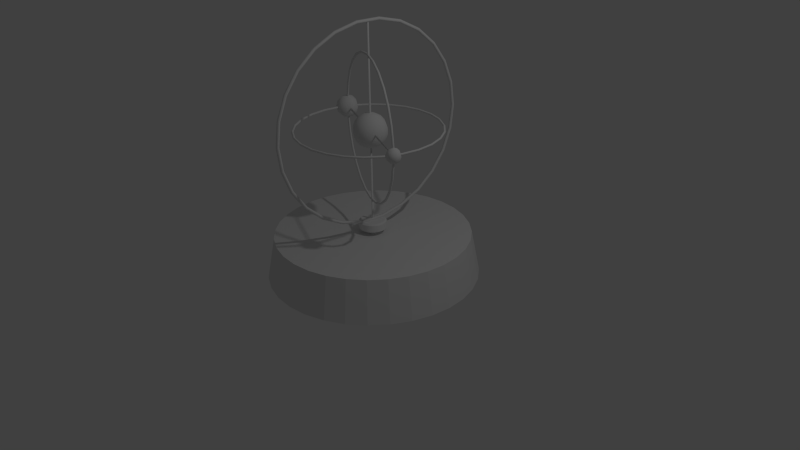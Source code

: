 # Source: atom_toy.blend  (saved by Blender 2.76.0; exported with 4.5.12 LTS)
import bpy
from mathutils import Matrix  # noqa: F401  (used for matrix-valued properties, if any)

bpy.ops.wm.read_factory_settings(use_empty=True)
scene = bpy.context.scene
scene.name = 'Scene'

# ---- collections
col_collection_1 = bpy.data.collections.new('Collection 1'); scene.collection.children.link(col_collection_1)

# ---- world
world_world = bpy.data.worlds.new('World'); scene.world = world_world
world_world.color = (0.05088, 0.05088, 0.05088)
world_world.use_sun_shadow = False
world_world.sun_shadow_jitter_overblur = 0.0
world_world.cycles.sampling_method = 'MANUAL'
world_world.cycles.sample_map_resolution = 256

# ---- cameras
cam_camera = bpy.data.cameras.new('Camera')
cam_camera.clip_end = 100.0
cam_camera.lens = 35.0
cam_camera.sensor_width = 32.0
cam_camera.sensor_height = 18.0
cam_camera.ortho_scale = 7.314
cam_camera.dof.focus_distance = 0.0
cam_camera.dof.aperture_fstop = 128.0

# ---- lights
light_lamp = bpy.data.lights.new('Lamp', 'POINT')
light_lamp.transmission_factor = 0.0
light_lamp.cutoff_distance = 30.0
light_lamp.energy = 100.0
light_lamp.shadow_buffer_clip_start = 1.001
light_lamp.shadow_soft_size = 0.1
light_lamp.shadow_maximum_resolution = 0.006
light_lamp.use_absolute_resolution = True
light_lamp.cycles.use_multiple_importance_sampling = False

# ---- meshes
me_sphere_004 = bpy.data.meshes.new('Sphere.004')
me_sphere_004.from_pydata([(-0.6428, 0.0, 0.766), (-0.866, 0.0, 0.5), (-0.866, 0.0, -0.5), (-0.6428, 0.0, -0.766), (-0.2767, 0.201, 0.9397), (-0.52, 0.3778, 0.766), (-0.7006, 0.509, 0.5), (-0.7967, 0.5789, 0.1736), (-0.7967, 0.5789, -0.1736), (-0.7006, 0.509, -0.5), (-0.52, 0.3778, -0.766), (-0.2767, 0.201, -0.9397), (-0.1057, 0.3253, 0.9397), (-0.1986, 0.6113, 0.766), (-0.2676, 0.8236, 0.5), (-0.3043, 0.9366, 0.1736), (-0.3043, 0.9366, -0.1736), (-0.2676, 0.8236, -0.5), (-0.1986, 0.6113, -0.766), (-0.1057, 0.3253, -0.9397), (-1.977e-07, -1.436e-07, 1.0), (0.1057, 0.3253, 0.9397), (0.1986, 0.6113, 0.766), (0.2676, 0.8236, 0.5), (0.3043, 0.9366, 0.1736), (0.3043, 0.9366, -0.1736), (0.2676, 0.8236, -0.5), (0.1986, 0.6113, -0.766), (0.1057, 0.3253, -0.9397), (0.2767, 0.201, 0.9397), (0.52, 0.3778, 0.766), (0.7006, 0.509, 0.5), (0.7967, 0.5789, 0.1736), (0.7967, 0.5789, -0.1736), (0.7006, 0.509, -0.5), (0.52, 0.3778, -0.766), (0.2767, 0.201, -0.9397), (0.342, 3.046e-08, 0.9397), (0.6428, 6.539e-10, 0.766), (0.866, 3.046e-08, 0.5), (0.9848, -2.915e-08, 0.1736), (0.9848, 6.026e-08, -0.1736), (0.866, -5.895e-08, -0.5), (0.6428, 6.539e-10, -0.766), (0.342, 4.536e-08, -0.9397), (0.2767, -0.201, 0.9397), (0.52, -0.3778, 0.766), (0.7006, -0.509, 0.5), (0.7967, -0.5789, 0.1736), (0.7967, -0.5789, -0.1736), (0.7006, -0.509, -0.5), (0.52, -0.3778, -0.766), (0.2767, -0.201, -0.9397), (0.1057, -0.3253, 0.9397), (0.1986, -0.6113, 0.766), (0.2676, -0.8236, 0.5), (0.3043, -0.9366, 0.1736), (0.3043, -0.9366, -0.1736), (0.2676, -0.8236, -0.5), (0.1986, -0.6113, -0.766), (0.1057, -0.3253, -0.9397), (-0.1057, -0.3253, 0.9397), (-0.1986, -0.6113, 0.766), (-0.2676, -0.8236, 0.5), (-0.3043, -0.9366, 0.1736), (-0.3043, -0.9366, -0.1736), (-0.2676, -0.8236, -0.5), (-0.1986, -0.6113, -0.766), (-0.1057, -0.3253, -0.9397), (-1.51e-07, 0.0, -1.0), (-0.2767, -0.201, 0.9397), (-0.52, -0.3778, 0.766), (-0.7006, -0.509, 0.5), (-0.7967, -0.5789, 0.1736), (-0.7967, -0.5789, -0.1736), (-0.7006, -0.509, -0.5), (-0.52, -0.3778, -0.766), (-0.2767, -0.201, -0.9397), (-0.342, -7.385e-08, 0.9397), (-0.9848, -5.895e-08, 0.1736), (-0.9848, -1.782e-07, -0.1736), (-0.342, -7.385e-08, -0.9397)], [], [(1, 0, 5, 6), (3, 2, 9, 10), (9, 8, 16, 17), (6, 5, 13, 14), (10, 9, 17, 18), (7, 6, 14, 15), (11, 10, 18, 19), (8, 7, 15, 16), (5, 4, 12, 13), (15, 14, 23, 24), (19, 18, 27, 28), (16, 15, 24, 25), (13, 12, 21, 22), (17, 16, 25, 26), (14, 13, 22, 23), (18, 17, 26, 27), (22, 21, 29, 30), (26, 25, 33, 34), (23, 22, 30, 31), (27, 26, 34, 35), (24, 23, 31, 32), (28, 27, 35, 36), (25, 24, 32, 33), (35, 34, 42, 43), (32, 31, 39, 40), (36, 35, 43, 44), (33, 32, 40, 41), (30, 29, 37, 38), (34, 33, 41, 42), (31, 30, 38, 39), (44, 43, 51, 52), (41, 40, 48, 49), (38, 37, 45, 46), (42, 41, 49, 50), (39, 38, 46, 47), (43, 42, 50, 51), (40, 39, 47, 48), (50, 49, 57, 58), (47, 46, 54, 55), (51, 50, 58, 59), (48, 47, 55, 56), (52, 51, 59, 60), (49, 48, 56, 57), (46, 45, 53, 54), (56, 55, 63, 64), (60, 59, 67, 68), (57, 56, 64, 65), (54, 53, 61, 62), (58, 57, 65, 66), (55, 54, 62, 63), (59, 58, 66, 67), (62, 61, 70, 71), (66, 65, 74, 75), (63, 62, 71, 72), (67, 66, 75, 76), (64, 63, 72, 73), (68, 67, 76, 77), (65, 64, 73, 74), (74, 73, 79, 80), (81, 3, 10, 11), (80, 79, 7, 8), (0, 78, 4, 5), (69, 81, 11), (2, 80, 8, 9), (79, 1, 6, 7), (78, 20, 4), (4, 20, 12), (69, 11, 19), (12, 20, 21), (69, 19, 28), (69, 28, 36), (21, 20, 29), (29, 20, 37), (69, 36, 44), (69, 44, 52), (37, 20, 45), (45, 20, 53), (69, 52, 60), (53, 20, 61), (69, 60, 68), (69, 68, 77), (61, 20, 70), (76, 75, 2, 3), (73, 72, 1, 79), (70, 20, 78), (77, 76, 3, 81), (71, 70, 78, 0), (69, 77, 81), (75, 74, 80, 2), (72, 71, 0, 1)])
me_sphere_004.polygons.foreach_set('use_smooth', [True] * 90)
me_sphere_004.use_remesh_preserve_volume = False
me_sphere_004.use_remesh_preserve_attributes = False
me_sphere_004.use_mirror_vertex_groups = False
me_sphere_004.update()
me_torus_003 = bpy.data.meshes.new('Torus.003')
me_torus_003.from_pydata([(0.8331, -0.918, -0.1763), (0.7651, -0.8439, -0.002178), (0.8331, -0.918, 0.172), (0.8008, -0.9991, -0.1763), (0.7274, -1.004, -0.1027), (0.7005, -1.006, -0.002178), (0.7274, -1.004, 0.09838), (0.8008, -0.9991, 0.172), (0.8441, -1.075, -0.1763), (0.8023, -1.135, -0.1027), (0.787, -1.158, -0.002178), (0.8023, -1.135, 0.09838), (0.8441, -1.075, 0.172), (0.9012, -0.9921, -0.2033), (0.9303, -1.088, -0.1763), (0.9516, -1.159, -0.1027), (0.9594, -1.185, -0.002178), (0.9516, -1.159, 0.09838), (0.9303, -1.088, 0.172), (0.9012, -0.9921, 0.1989), (0.9946, -1.029, -0.1763), (1.063, -1.057, -0.1027), (1.088, -1.067, -0.002178), (1.063, -1.057, 0.09838), (0.9946, -1.029, 0.172), (0.9885, -0.9423, -0.1763), (1.052, -0.9058, -0.1027), (1.076, -0.8924, -0.002178), (1.052, -0.9058, 0.09838), (0.9885, -0.9423, 0.172), (0.9167, -0.8927, -0.1763), (0.928, -0.82, -0.1027), (0.9322, -0.7934, -0.002178), (0.928, -0.82, 0.09838), (0.9167, -0.8927, 0.172), (0.7834, -0.8638, -0.1027), (0.7834, -0.8638, 0.09838), (-0.8552, 0.9307, -0.1113), (-0.8989, 0.9783, 0.0006661), (-0.8552, 0.9307, 0.1126), (-0.8759, 0.8786, -0.1113), (-0.9231, 0.8753, -0.06396), (-0.9404, 0.8741, 0.0006661), (-0.9231, 0.8753, 0.0653), (-0.8759, 0.8786, 0.1126), (-0.8481, 0.8299, -0.1113), (-0.875, 0.7909, -0.06396), (-0.8848, 0.7767, 0.0006661), (-0.875, 0.7909, 0.0653), (-0.8481, 0.8299, 0.1126), (-0.8115, 0.8831, -0.1286), (-0.7927, 0.8212, -0.1113), (-0.779, 0.7759, -0.06396), (-0.774, 0.7594, 0.0006662), (-0.779, 0.7759, 0.0653), (-0.7927, 0.8212, 0.1126), (-0.8115, 0.8831, 0.1299), (-0.7514, 0.8592, -0.1113), (-0.7075, 0.8416, -0.06396), (-0.6914, 0.8352, 0.0006662), (-0.7075, 0.8416, 0.0653), (-0.7514, 0.8592, 0.1126), (-0.7553, 0.9151, -0.1113), (-0.7142, 0.9386, -0.06396), (-0.6992, 0.9471, 0.0006662), (-0.7142, 0.9386, 0.0653), (-0.7553, 0.9151, 0.1126), (-0.8015, 0.9469, -0.1113), (-0.7942, 0.9937, -0.06396), (-0.7915, 1.011, 0.0006661), (-0.7942, 0.9937, 0.0653), (-0.8015, 0.9469, 0.1126), (-0.8872, 0.9655, -0.06396), (-0.8872, 0.9655, 0.0653), (0.624, -0.6795, 0.9511), (0.6021, -0.6861, 0.9399), (0.597, -0.669, 0.9219), (0.6157, -0.6518, 0.9219), (0.6324, -0.6583, 0.9399), (0.4525, -0.4928, 1.127), (0.4327, -0.5016, 1.114), (0.4308, -0.488, 1.092), (0.4495, -0.4708, 1.092), (0.4629, -0.4738, 1.114), (0.2576, -0.2805, 1.237), (0.24, -0.2918, 1.223), (0.2418, -0.2821, 1.199), (0.2605, -0.265, 1.199), (0.2703, -0.264, 1.223), (0.05047, -0.05497, 1.275), (0.03532, -0.06883, 1.26), (0.04105, -0.06347, 1.236), (0.05975, -0.0463, 1.236), (0.06557, -0.04105, 1.26), (-0.1568, 0.1707, 1.239), (-0.1695, 0.1542, 1.224), (-0.1599, 0.1553, 1.201), (-0.1412, 0.1725, 1.201), (-0.1393, 0.182, 1.224), (-0.3521, 0.3835, 1.13), (-0.3626, 0.3645, 1.117), (-0.3493, 0.3616, 1.096), (-0.3306, 0.3788, 1.096), (-0.3323, 0.3923, 1.117), (-0.5242, 0.5709, 0.9557), (-0.5327, 0.5497, 0.9445), (-0.5161, 0.5433, 0.9264), (-0.4974, 0.5605, 0.9264), (-0.5024, 0.5775, 0.9445), (-0.663, 0.7221, 0.7253), (-0.6699, 0.6992, 0.7168), (-0.6507, 0.6899, 0.703), (-0.632, 0.707, 0.703), (-0.6396, 0.7269, 0.7168), (-0.7605, 0.8283, 0.4525), (-0.7662, 0.8041, 0.4471), (-0.7452, 0.7928, 0.4385), (-0.7265, 0.81, 0.4385), (-0.736, 0.8319, 0.4471), (-0.811, 0.8833, 0.1531), (-0.8162, 0.8585, 0.1512), (-0.7942, 0.8461, 0.1482), (-0.7755, 0.8633, 0.1482), (-0.7859, 0.8862, 0.1512), (-0.8116, 0.8839, -0.1555), (-0.8167, 0.8591, -0.1538), (-0.7647, 0.8319, -0.2793), (-0.7638, 0.8327, -0.2793), (-0.7865, 0.8869, -0.1538), (-0.7622, 0.8301, -0.4553), (-0.7679, 0.8059, -0.4501), (-0.7591, 0.8258, -0.3133), (-0.7582, 0.8266, -0.3133), (-0.7377, 0.8337, -0.4501), (-0.6657, 0.725, -0.729), (-0.6726, 0.7021, -0.7205), (-0.6533, 0.6927, -0.7069), (-0.6346, 0.7099, -0.7069), (-0.6423, 0.7298, -0.7205), (-0.5278, 0.5748, -0.9605), (-0.5362, 0.5536, -0.9494), (-0.5195, 0.547, -0.9313), (-0.5008, 0.5642, -0.9313), (-0.5059, 0.5813, -0.9494), (-0.3563, 0.3881, -1.136), (-0.3668, 0.369, -1.123), (-0.3533, 0.366, -1.102), (-0.3346, 0.3832, -1.102), (-0.3365, 0.3968, -1.123), (-0.1614, 0.1758, -1.247), (-0.1741, 0.1592, -1.232), (-0.1644, 0.1602, -1.209), (-0.1457, 0.1774, -1.209), (-0.1438, 0.187, -1.232), (0.04572, -0.04979, -1.285), (0.03062, -0.06371, -1.27), (0.03645, -0.05846, -1.246), (0.05514, -0.04129, -1.246), (0.06088, -0.03593, -1.27), (0.253, -0.2755, -1.248), (0.2355, -0.2868, -1.234), (0.2374, -0.2773, -1.21), (0.2561, -0.2601, -1.21), (0.2657, -0.259, -1.234), (0.4483, -0.4882, -1.14), (0.4285, -0.4971, -1.127), (0.4268, -0.4835, -1.105), (0.4455, -0.4664, -1.105), (0.4588, -0.4693, -1.127), (0.6204, -0.6757, -0.9652), (0.5986, -0.6823, -0.954), (0.5936, -0.6652, -0.9358), (0.6123, -0.648, -0.9358), (0.6289, -0.6545, -0.954), (0.7592, -0.8268, -0.7347), (0.7358, -0.8317, -0.7262), (0.7282, -0.8118, -0.7125), (0.7469, -0.7946, -0.7125), (0.7661, -0.8039, -0.7262), (0.8567, -0.933, -0.4619), (0.8322, -0.9366, -0.4566), (0.8227, -0.9147, -0.448), (0.8414, -0.8976, -0.448), (0.8624, -0.9089, -0.4566), (0.9072, -0.988, -0.1625), (0.8821, -0.991, -0.1607), (0.8717, -0.968, -0.1577), (0.8904, -0.9509, -0.1577), (0.9124, -0.9632, -0.1607), (0.9078, -0.9886, 0.1461), (0.8827, -0.9916, 0.1443), (0.8722, -0.9687, 0.1415), (0.8909, -0.9515, 0.1415), (0.9129, -0.9638, 0.1443), (0.8584, -0.9349, 0.4459), (0.8339, -0.9385, 0.4406), (0.8243, -0.9165, 0.4321), (0.843, -0.8993, 0.4321), (0.8641, -0.9107, 0.4406), (0.7619, -0.8298, 0.7195), (0.7385, -0.8346, 0.7111), (0.7308, -0.8146, 0.6974), (0.7495, -0.7975, 0.6974), (0.7687, -0.8068, 0.7111), (-0.7947, 0.8467, -0.1509), (-0.7468, 0.7946, -0.4416), (-0.776, 0.8639, -0.1509), (-0.7281, 0.8117, -0.4416), (-0.8112, 0.8835, 0.05019), (-0.8114, 0.8837, -0.05267), (-0.7783, 0.8612, 0.00799), (-0.7784, 0.8612, -0.01068), (-0.8163, 0.8587, 0.04955), (-0.8165, 0.8589, -0.05211), (-0.7861, 0.8864, 0.04955), (-0.7863, 0.8867, -0.05211), (-0.7918, 0.8488, 0.00799), (-0.7919, 0.8489, -0.01068), (-0.7757, 0.8635, 0.04852), (-0.7758, 0.8637, -0.0512), (-0.7944, 0.8463, 0.04852), (-0.7945, 0.8465, -0.0512), (-0.7882, 0.8523, -0.01377), (-0.7822, 0.8578, -0.01377), (-0.7942, 0.8466, 0.002863), (-0.7942, 0.8467, -0.005551), (-0.776, 0.8634, 0.002863), (-0.776, 0.8634, -0.005551), (-0.788, 0.8522, 0.01108), (-0.7821, 0.8577, 0.01108), (0.8907, -0.9517, -0.008301), (0.8883, -0.9538, -0.01343), (0.8724, -0.9684, -0.008301), (0.8748, -0.9662, -0.01343), (0.8846, -0.9574, 0.008332), (0.8884, -0.9539, 0.005239), (0.8845, -0.9573, -0.01652), (0.8785, -0.9628, -0.01652), (0.8749, -0.9663, 0.005239), (0.8725, -0.9685, 0.0001117), (0.8907, -0.9517, 0.0001117), (0.8786, -0.9629, 0.008332), (1.324, -0.03628, -2.276e-08), (1.31, -0.0365, 0.02054), (1.285, -0.03686, 0.01269), (1.285, -0.03686, -0.01269), (1.31, -0.0365, -0.02054), (1.283, 0.2695, -2.264e-08), (1.268, 0.2657, 0.02054), (1.245, 0.2595, 0.01269), (1.245, 0.2595, -0.01269), (1.268, 0.2657, -0.02054), (1.169, 0.5563, -2.258e-08), (1.156, 0.5492, 0.02054), (1.135, 0.5376, 0.01269), (1.135, 0.5376, -0.01269), (1.156, 0.5492, -0.02054), (0.9898, 0.8076, -2.258e-08), (0.9788, 0.7975, 0.02054), (0.961, 0.7812, 0.01269), (0.961, 0.7812, -0.01269), (0.9788, 0.7975, -0.02054), (0.7558, 1.009, -2.264e-08), (0.7475, 0.9963, 0.02054), (0.7341, 0.9762, 0.01269), (0.7341, 0.9762, -0.01269), (0.7475, 0.9963, -0.02054), (0.4804, 1.148, -2.276e-08), (0.4753, 1.134, 0.02054), (0.4671, 1.111, 0.01269), (0.4671, 1.111, -0.01269), (0.4753, 1.134, -0.02054), (0.1797, 1.217, -2.293e-08), (0.1782, 1.202, 0.02054), (0.1756, 1.178, 0.01269), (0.1756, 1.178, -0.01269), (0.1782, 1.202, -0.02054), (-0.1288, 1.213, -2.315e-08), (-0.1268, 1.198, 0.02054), (-0.1235, 1.174, 0.01269), (-0.1235, 1.174, -0.01269), (-0.1268, 1.198, -0.02054), (-0.4273, 1.134, -2.339e-08), (-0.4218, 1.12, 0.02054), (-0.4129, 1.098, 0.01269), (-0.4129, 1.098, -0.01269), (-0.4218, 1.12, -0.02054), (-0.6983, 0.9868, -2.365e-08), (-0.6897, 0.9746, 0.02054), (-0.6756, 0.955, 0.01269), (-0.6756, 0.955, -0.01269), (-0.6897, 0.9746, -0.02054), (-0.9262, 0.7787, -2.391e-08), (-0.9149, 0.769, 0.02054), (-0.9699, 0.6434, 0.0005743), (-0.9699, 0.6434, -0.0005743), (-0.9149, 0.769, -0.02054), (-1.098, 0.5221, -2.415e-08), (-1.084, 0.5154, 0.02054), (-0.9894, 0.6143, 0.0005743), (-0.9894, 0.6143, -0.0005743), (-1.084, 0.5154, -0.02054), (-1.203, 0.232, -2.437e-08), (-1.188, 0.2286, 0.02054), (-1.165, 0.2232, 0.01269), (-1.165, 0.2232, -0.01269), (-1.188, 0.2286, -0.02054), (-1.235, -0.07487, -2.454e-08), (-1.22, -0.07465, 0.02054), (-1.196, -0.07429, 0.01269), (-1.196, -0.07429, -0.01269), (-1.22, -0.07465, -0.02054), (-1.193, -0.3806, -2.466e-08), (-1.179, -0.3768, 0.02054), (-1.156, -0.3707, 0.01269), (-1.156, -0.3707, -0.01269), (-1.179, -0.3768, -0.02054), (-1.08, -0.6674, -2.473e-08), (-1.067, -0.6603, 0.02054), (-1.045, -0.6488, 0.01269), (-1.045, -0.6488, -0.01269), (-1.067, -0.6603, -0.02054), (-0.9006, -0.9187, -2.473e-08), (-0.8896, -0.9087, 0.02054), (-0.8717, -0.8924, 0.01269), (-0.8717, -0.8924, -0.01269), (-0.8896, -0.9087, -0.02054), (-0.6665, -1.12, -2.466e-08), (-0.6583, -1.107, 0.02054), (-0.6448, -1.087, 0.01269), (-0.6448, -1.087, -0.01269), (-0.6583, -1.107, -0.02054), (-0.3912, -1.259, -2.454e-08), (-0.3861, -1.245, 0.02054), (-0.3779, -1.222, 0.01269), (-0.3779, -1.222, -0.01269), (-0.3861, -1.245, -0.02054), (-0.09049, -1.328, -2.437e-08), (-0.08892, -1.314, 0.02054), (-0.08637, -1.29, 0.01269), (-0.08637, -1.29, -0.01269), (-0.08892, -1.314, -0.02054), (0.218, -1.324, -2.415e-08), (0.216, -1.309, 0.02054), (0.2128, -1.285, 0.01269), (0.2128, -1.285, -0.01269), (0.216, -1.309, -0.02054), (0.5165, -1.245, -2.391e-08), (0.511, -1.232, 0.02054), (0.5021, -1.209, 0.01269), (0.5021, -1.209, -0.01269), (0.511, -1.232, -0.02054), (0.7876, -1.098, -2.365e-08), (0.7789, -1.086, 0.02054), (0.7649, -1.066, 0.01269), (0.7649, -1.066, -0.01269), (0.7789, -1.086, -0.02054), (1.015, -0.8898, -2.339e-08), (1.004, -0.8801, 0.02054), (0.9858, -0.8644, 0.01269), (0.9858, -0.8644, -0.01269), (1.004, -0.8801, -0.02054), (1.187, -0.6333, -2.315e-08), (1.174, -0.6265, 0.02054), (1.152, -0.6156, 0.01269), (1.152, -0.6156, -0.01269), (1.174, -0.6265, -0.02054), (1.292, -0.3431, -2.293e-08), (1.277, -0.3398, 0.02054), (1.254, -0.3344, 0.01269), (1.254, -0.3344, -0.01269), (1.277, -0.3398, -0.02054), (-0.8965, 0.7532, 0.01269), (-1.063, 0.5045, 0.01269), (-0.8965, 0.7532, -0.01269), (-1.063, 0.5045, -0.01269), (-0.7743, 0.9174, -2.374e-08), (-0.8502, 0.8481, -2.382e-08), (-0.7792, 0.8604, -0.009156), (-0.793, 0.8478, -0.009155), (-0.7647, 0.9061, 0.02054), (-0.8398, 0.8375, 0.02054), (-0.7647, 0.9061, -0.02054), (-0.8398, 0.8375, -0.02054), (-0.7792, 0.8604, 0.009155), (-0.793, 0.8478, 0.009155), (-0.7493, 0.8877, -0.01269), (-0.8229, 0.8205, -0.01269), (-0.7493, 0.8877, 0.01269), (-0.8229, 0.8205, 0.01269), (-0.7953, 0.8458, 0.004063), (-0.7953, 0.8458, -0.004063), (-0.783, 0.8569, 0.01238), (-0.7892, 0.8513, 0.01238), (-0.783, 0.8569, -0.01238), (-0.7892, 0.8513, -0.01238), (-0.7769, 0.8624, 0.004063), (-0.7769, 0.8624, -0.004063), (0.8754, -0.9657, -0.01238), (0.8716, -0.9691, -0.009156), (0.8754, -0.9657, 0.01238), (0.8716, -0.9691, 0.009155), (0.8878, -0.9545, -0.004063), (0.8855, -0.9566, -0.009156), (0.8694, -0.9712, -0.004063), (0.8694, -0.9712, 0.004063), (0.8855, -0.9566, 0.009155), (0.8817, -0.96, 0.01238), (0.8817, -0.96, -0.01238), (0.8878, -0.9545, 0.004063)], [], [(6, 5, 10, 11), (4, 3, 8, 9), (7, 6, 11, 12), (5, 4, 9, 10), (11, 10, 16, 17), (9, 8, 14, 15), (12, 11, 17, 18), (10, 9, 15, 16), (17, 16, 22, 23), (15, 14, 20, 21), (18, 17, 23, 24), (16, 15, 21, 22), (23, 22, 27, 28), (21, 20, 25, 26), (24, 23, 28, 29), (22, 21, 26, 27), (26, 25, 30, 31), (29, 28, 33, 34), (27, 26, 31, 32), (28, 27, 32, 33), (2, 36, 6, 7), (1, 35, 4, 5), (0, 13, 3), (19, 2, 7), (36, 1, 5, 6), (35, 0, 3, 4), (19, 7, 12), (3, 13, 8), (19, 12, 18), (8, 13, 14), (19, 18, 24), (14, 13, 20), (20, 13, 25), (19, 24, 29), (25, 13, 30), (19, 29, 34), (34, 33, 36, 2), (32, 31, 35, 1), (30, 13, 0), (19, 34, 2), (33, 32, 1, 36), (31, 30, 0, 35), (44, 43, 48, 49), (42, 41, 46, 47), (43, 42, 47, 48), (41, 40, 45, 46), (49, 48, 54, 55), (47, 46, 52, 53), (48, 47, 53, 54), (46, 45, 51, 52), (55, 54, 60, 61), (53, 52, 58, 59), (54, 53, 59, 60), (52, 51, 57, 58), (59, 58, 63, 64), (60, 59, 64, 65), (58, 57, 62, 63), (61, 60, 65, 66), (65, 64, 69, 70), (63, 62, 67, 68), (66, 65, 70, 71), (64, 63, 68, 69), (73, 38, 42, 43), (72, 37, 40, 41), (39, 73, 43, 44), (38, 72, 41, 42), (37, 50, 40), (56, 39, 44), (40, 50, 45), (56, 44, 49), (45, 50, 51), (56, 49, 55), (51, 50, 57), (56, 55, 61), (57, 50, 62), (56, 61, 66), (62, 50, 67), (56, 66, 71), (56, 71, 39), (70, 69, 38, 73), (68, 67, 37, 72), (71, 70, 73, 39), (69, 68, 72, 38), (67, 50, 37), (74, 79, 80, 75), (75, 80, 81, 76), (76, 81, 82, 77), (77, 82, 83, 78), (74, 78, 83, 79), (79, 84, 85, 80), (80, 85, 86, 81), (81, 86, 87, 82), (82, 87, 88, 83), (83, 88, 84, 79), (84, 89, 90, 85), (85, 90, 91, 86), (86, 91, 92, 87), (87, 92, 93, 88), (88, 93, 89, 84), (89, 94, 95, 90), (90, 95, 96, 91), (91, 96, 97, 92), (92, 97, 98, 93), (93, 98, 94, 89), (94, 99, 100, 95), (95, 100, 101, 96), (96, 101, 102, 97), (97, 102, 103, 98), (98, 103, 99, 94), (99, 104, 105, 100), (100, 105, 106, 101), (101, 106, 107, 102), (102, 107, 108, 103), (103, 108, 104, 99), (104, 109, 110, 105), (105, 110, 111, 106), (106, 111, 112, 107), (107, 112, 113, 108), (108, 113, 109, 104), (109, 114, 115, 110), (110, 115, 116, 111), (111, 116, 117, 112), (112, 117, 118, 113), (113, 118, 114, 109), (114, 119, 120, 115), (115, 120, 121, 116), (116, 121, 122, 117), (117, 122, 123, 118), (118, 123, 119, 114), (209, 124, 125, 213), (213, 125, 204, 221), (221, 204, 206, 219), (219, 206, 128, 215), (215, 128, 124, 209), (124, 129, 130, 125), (125, 130, 205, 204), (126, 131, 132, 127), (206, 207, 133, 128), (128, 133, 129, 124), (129, 134, 135, 130), (130, 135, 136, 205), (205, 136, 137, 207), (207, 137, 138, 133), (133, 138, 134, 129), (134, 139, 140, 135), (135, 140, 141, 136), (136, 141, 142, 137), (137, 142, 143, 138), (138, 143, 139, 134), (139, 144, 145, 140), (140, 145, 146, 141), (141, 146, 147, 142), (142, 147, 148, 143), (143, 148, 144, 139), (144, 149, 150, 145), (145, 150, 151, 146), (146, 151, 152, 147), (147, 152, 153, 148), (148, 153, 149, 144), (149, 154, 155, 150), (150, 155, 156, 151), (151, 156, 157, 152), (152, 157, 158, 153), (153, 158, 154, 149), (154, 159, 160, 155), (155, 160, 161, 156), (156, 161, 162, 157), (157, 162, 163, 158), (158, 163, 159, 154), (159, 164, 165, 160), (160, 165, 166, 161), (161, 166, 167, 162), (162, 167, 168, 163), (163, 168, 164, 159), (164, 169, 170, 165), (165, 170, 171, 166), (166, 171, 172, 167), (167, 172, 173, 168), (168, 173, 169, 164), (169, 174, 175, 170), (170, 175, 176, 171), (171, 176, 177, 172), (172, 177, 178, 173), (173, 178, 174, 169), (174, 179, 180, 175), (175, 180, 181, 176), (176, 181, 182, 177), (177, 182, 183, 178), (178, 183, 179, 174), (179, 184, 185, 180), (180, 185, 186, 181), (181, 186, 187, 182), (182, 187, 188, 183), (183, 188, 184, 179), (184, 189, 190, 185), (185, 190, 191, 186), (186, 191, 192, 187), (187, 192, 193, 188), (188, 193, 189, 184), (189, 194, 195, 190), (190, 195, 196, 191), (191, 196, 197, 192), (192, 197, 198, 193), (193, 198, 194, 189), (194, 199, 200, 195), (195, 200, 201, 196), (196, 201, 202, 197), (197, 202, 203, 198), (198, 203, 199, 194), (199, 74, 75, 200), (200, 75, 76, 201), (201, 76, 77, 202), (202, 77, 78, 203), (203, 78, 74, 199), (131, 126, 204, 205), (126, 127, 206, 204), (127, 132, 207, 206), (132, 131, 205, 207), (123, 214, 208, 119), (214, 215, 209, 208), (122, 218, 214, 123), (218, 219, 215, 214), (121, 220, 218, 122), (223, 211, 231, 236), (120, 212, 220, 121), (212, 213, 221, 220), (119, 208, 212, 120), (208, 209, 213, 212), (210, 226, 227, 211, 219, 218), (217, 225, 224, 216, 220, 221), (216, 228, 229, 210, 218, 220), (211, 223, 222, 217, 221, 219), (238, 239, 232, 233, 237, 236, 231, 230, 240, 235, 234, 241), (216, 224, 239, 238), (211, 227, 230, 231), (228, 216, 238, 241), (224, 225, 232, 239), (225, 217, 233, 232), (217, 222, 237, 233), (229, 228, 241, 234), (226, 210, 235, 240), (210, 229, 234, 235), (222, 223, 236, 237), (227, 226, 240, 230), (242, 247, 248, 243), (243, 248, 249, 244), (244, 249, 250, 245), (245, 250, 251, 246), (242, 246, 251, 247), (247, 252, 253, 248), (248, 253, 254, 249), (249, 254, 255, 250), (250, 255, 256, 251), (251, 256, 252, 247), (252, 257, 258, 253), (253, 258, 259, 254), (254, 259, 260, 255), (255, 260, 261, 256), (256, 261, 257, 252), (257, 262, 263, 258), (258, 263, 264, 259), (259, 264, 265, 260), (260, 265, 266, 261), (261, 266, 262, 257), (262, 267, 268, 263), (263, 268, 269, 264), (264, 269, 270, 265), (265, 270, 271, 266), (266, 271, 267, 262), (267, 272, 273, 268), (268, 273, 274, 269), (269, 274, 275, 270), (270, 275, 276, 271), (271, 276, 272, 267), (272, 277, 278, 273), (273, 278, 279, 274), (274, 279, 280, 275), (275, 280, 281, 276), (276, 281, 277, 272), (277, 282, 283, 278), (278, 283, 284, 279), (279, 284, 285, 280), (280, 285, 286, 281), (281, 286, 282, 277), (282, 287, 288, 283), (283, 288, 289, 284), (284, 289, 290, 285), (285, 290, 291, 286), (286, 291, 287, 282), (377, 292, 293, 381), (381, 293, 372, 389), (389, 372, 374, 387), (387, 374, 296, 383), (383, 296, 292, 377), (292, 297, 298, 293), (293, 298, 373, 372), (294, 299, 300, 295), (374, 375, 301, 296), (296, 301, 297, 292), (297, 302, 303, 298), (298, 303, 304, 373), (373, 304, 305, 375), (375, 305, 306, 301), (301, 306, 302, 297), (302, 307, 308, 303), (303, 308, 309, 304), (304, 309, 310, 305), (305, 310, 311, 306), (306, 311, 307, 302), (307, 312, 313, 308), (308, 313, 314, 309), (309, 314, 315, 310), (310, 315, 316, 311), (311, 316, 312, 307), (312, 317, 318, 313), (313, 318, 319, 314), (314, 319, 320, 315), (315, 320, 321, 316), (316, 321, 317, 312), (317, 322, 323, 318), (318, 323, 324, 319), (319, 324, 325, 320), (320, 325, 326, 321), (321, 326, 322, 317), (322, 327, 328, 323), (323, 328, 329, 324), (324, 329, 330, 325), (325, 330, 331, 326), (326, 331, 327, 322), (327, 332, 333, 328), (328, 333, 334, 329), (329, 334, 335, 330), (330, 335, 336, 331), (331, 336, 332, 327), (332, 337, 338, 333), (333, 338, 339, 334), (334, 339, 340, 335), (335, 340, 341, 336), (336, 341, 337, 332), (337, 342, 343, 338), (338, 343, 344, 339), (339, 344, 345, 340), (340, 345, 346, 341), (341, 346, 342, 337), (342, 347, 348, 343), (343, 348, 349, 344), (344, 349, 350, 345), (345, 350, 351, 346), (346, 351, 347, 342), (347, 352, 353, 348), (348, 353, 354, 349), (349, 354, 355, 350), (350, 355, 356, 351), (351, 356, 352, 347), (352, 357, 358, 353), (353, 358, 359, 354), (354, 359, 360, 355), (355, 360, 361, 356), (356, 361, 357, 352), (357, 362, 363, 358), (358, 363, 364, 359), (359, 364, 365, 360), (360, 365, 366, 361), (361, 366, 362, 357), (362, 367, 368, 363), (363, 368, 369, 364), (364, 369, 370, 365), (365, 370, 371, 366), (366, 371, 367, 362), (367, 242, 243, 368), (368, 243, 244, 369), (369, 244, 245, 370), (370, 245, 246, 371), (371, 246, 242, 367), (299, 294, 372, 373), (294, 295, 374, 372), (295, 300, 375, 374), (300, 299, 373, 375), (291, 382, 376, 287), (382, 383, 377, 376), (290, 386, 382, 291), (386, 387, 383, 382), (289, 388, 386, 290), (391, 379, 399, 404), (288, 380, 388, 289), (380, 381, 389, 388), (287, 376, 380, 288), (376, 377, 381, 380), (378, 394, 395, 379, 387, 386), (385, 393, 392, 384, 388, 389), (384, 396, 397, 378, 386, 388), (379, 391, 390, 385, 389, 387), (406, 407, 400, 401, 405, 404, 399, 398, 408, 403, 402, 409), (384, 392, 407, 406), (379, 395, 398, 399), (396, 384, 406, 409), (392, 393, 400, 407), (393, 385, 401, 400), (385, 390, 405, 401), (397, 396, 409, 402), (394, 378, 403, 408), (378, 397, 402, 403), (390, 391, 404, 405), (395, 394, 408, 398)])
me_torus_003.polygons.foreach_set('use_smooth', [True] * 404)
me_torus_003.use_remesh_preserve_volume = False
me_torus_003.use_remesh_preserve_attributes = False
me_torus_003.use_mirror_vertex_groups = False
me_torus_003.update()
me_torus = bpy.data.meshes.new('Torus')
me_torus.from_pydata([(1.324, -0.03628, -2.276e-08), (1.31, -0.0365, 0.02054), (1.285, -0.03686, 0.01269), (1.285, -0.03686, -0.01269), (1.31, -0.0365, -0.02054), (1.283, 0.2695, -2.264e-08), (1.268, 0.2657, 0.02054), (1.245, 0.2595, 0.01269), (1.245, 0.2595, -0.01269), (1.268, 0.2657, -0.02054), (1.169, 0.5563, -2.258e-08), (1.156, 0.5492, 0.02054), (1.135, 0.5376, 0.01269), (1.135, 0.5376, -0.01269), (1.156, 0.5492, -0.02054), (0.9898, 0.8076, -2.258e-08), (0.9788, 0.7975, 0.02054), (0.961, 0.7812, 0.01269), (0.961, 0.7812, -0.01269), (0.9788, 0.7975, -0.02054), (0.7558, 1.009, -2.264e-08), (0.7475, 0.9963, 0.02054), (0.7341, 0.9762, 0.01269), (0.7341, 0.9762, -0.01269), (0.7475, 0.9963, -0.02054), (0.4804, 1.148, -2.276e-08), (0.4753, 1.134, 0.02054), (0.4671, 1.111, 0.01269), (0.4671, 1.111, -0.01269), (0.4753, 1.134, -0.02054), (0.1797, 1.217, -2.293e-08), (0.1782, 1.202, 0.02054), (0.1756, 1.178, 0.01269), (0.1756, 1.178, -0.01269), (0.1782, 1.202, -0.02054), (-0.1288, 1.213, -2.315e-08), (-0.1268, 1.198, 0.02054), (-0.1235, 1.174, 0.01269), (-0.1235, 1.174, -0.01269), (-0.1268, 1.198, -0.02054), (-0.4273, 1.134, -2.339e-08), (-0.4218, 1.12, 0.02054), (-0.4129, 1.098, 0.01269), (-0.4129, 1.098, -0.01269), (-0.4218, 1.12, -0.02054), (-0.6983, 0.9868, -2.365e-08), (-0.6897, 0.9746, 0.02054), (-0.6756, 0.955, 0.01269), (-0.6756, 0.955, -0.01269), (-0.6897, 0.9746, -0.02054), (-0.9262, 0.7787, -2.391e-08), (-0.9149, 0.769, 0.02054), (-0.9699, 0.6434, 0.0005743), (-0.9699, 0.6434, -0.0005743), (-0.9149, 0.769, -0.02054), (-1.098, 0.5221, -2.415e-08), (-1.084, 0.5154, 0.02054), (-0.9894, 0.6143, 0.0005743), (-0.9894, 0.6143, -0.0005743), (-1.084, 0.5154, -0.02054), (-1.203, 0.232, -2.437e-08), (-1.188, 0.2286, 0.02054), (-1.165, 0.2232, 0.01269), (-1.165, 0.2232, -0.01269), (-1.188, 0.2286, -0.02054), (-1.235, -0.07487, -2.454e-08), (-1.22, -0.07465, 0.02054), (-1.196, -0.07429, 0.01269), (-1.196, -0.07429, -0.01269), (-1.22, -0.07465, -0.02054), (-1.193, -0.3806, -2.466e-08), (-1.179, -0.3768, 0.02054), (-1.156, -0.3707, 0.01269), (-1.156, -0.3707, -0.01269), (-1.179, -0.3768, -0.02054), (-1.08, -0.6674, -2.473e-08), (-1.067, -0.6603, 0.02054), (-1.045, -0.6488, 0.01269), (-1.045, -0.6488, -0.01269), (-1.067, -0.6603, -0.02054), (-0.9006, -0.9187, -2.473e-08), (-0.8896, -0.9087, 0.02054), (-0.8717, -0.8924, 0.01269), (-0.8717, -0.8924, -0.01269), (-0.8896, -0.9087, -0.02054), (-0.6665, -1.12, -2.466e-08), (-0.6583, -1.107, 0.02054), (-0.6448, -1.087, 0.01269), (-0.6448, -1.087, -0.01269), (-0.6583, -1.107, -0.02054), (-0.3912, -1.259, -2.454e-08), (-0.3861, -1.245, 0.02054), (-0.3779, -1.222, 0.01269), (-0.3779, -1.222, -0.01269), (-0.3861, -1.245, -0.02054), (-0.09049, -1.328, -2.437e-08), (-0.08892, -1.314, 0.02054), (-0.08637, -1.29, 0.01269), (-0.08637, -1.29, -0.01269), (-0.08892, -1.314, -0.02054), (0.218, -1.324, -2.415e-08), (0.216, -1.309, 0.02054), (0.2128, -1.285, 0.01269), (0.2128, -1.285, -0.01269), (0.216, -1.309, -0.02054), (0.5165, -1.245, -2.391e-08), (0.511, -1.232, 0.02054), (0.5021, -1.209, 0.01269), (0.5021, -1.209, -0.01269), (0.511, -1.232, -0.02054), (0.7876, -1.098, -2.365e-08), (0.7789, -1.086, 0.02054), (0.7649, -1.066, 0.01269), (0.7649, -1.066, -0.01269), (0.7789, -1.086, -0.02054), (1.015, -0.8898, -2.339e-08), (1.004, -0.8801, 0.02054), (0.9858, -0.8644, 0.01269), (0.9858, -0.8644, -0.01269), (1.004, -0.8801, -0.02054), (1.187, -0.6333, -2.315e-08), (1.174, -0.6265, 0.02054), (1.152, -0.6156, 0.01269), (1.152, -0.6156, -0.01269), (1.174, -0.6265, -0.02054), (1.292, -0.3431, -2.293e-08), (1.277, -0.3398, 0.02054), (1.254, -0.3344, 0.01269), (1.254, -0.3344, -0.01269), (1.277, -0.3398, -0.02054), (-0.8965, 0.7532, 0.01269), (-1.063, 0.5045, 0.01269), (-0.8965, 0.7532, -0.01269), (-1.063, 0.5045, -0.01269), (-0.7743, 0.9174, -2.374e-08), (-0.8502, 0.8481, -2.382e-08), (-0.7792, 0.8604, -0.009156), (-0.793, 0.8478, -0.009155), (-0.7647, 0.9061, 0.02054), (-0.8398, 0.8375, 0.02054), (-0.7647, 0.9061, -0.02054), (-0.8398, 0.8375, -0.02054), (-0.7792, 0.8604, 0.009155), (-0.793, 0.8478, 0.009155), (-0.7493, 0.8877, -0.01269), (-0.8229, 0.8205, -0.01269), (-0.7493, 0.8877, 0.01269), (-0.8229, 0.8205, 0.01269), (-0.7953, 0.8458, 0.004063), (-0.7953, 0.8458, -0.004063), (-0.783, 0.8569, 0.01238), (-0.7892, 0.8513, 0.01238), (-0.783, 0.8569, -0.01238), (-0.7892, 0.8513, -0.01238), (-0.7769, 0.8624, 0.004063), (-0.7769, 0.8624, -0.004063), (0.8754, -0.9657, -0.01238), (0.8716, -0.9691, -0.009156), (0.8754, -0.9657, 0.01238), (0.8716, -0.9691, 0.009155), (0.8878, -0.9545, -0.004063), (0.8855, -0.9566, -0.009156), (0.8694, -0.9712, -0.004063), (0.8694, -0.9712, 0.004063), (0.8855, -0.9566, 0.009155), (0.8817, -0.96, 0.01238), (0.8817, -0.96, -0.01238), (0.8878, -0.9545, 0.004063)], [], [(0, 5, 6, 1), (1, 6, 7, 2), (2, 7, 8, 3), (3, 8, 9, 4), (0, 4, 9, 5), (5, 10, 11, 6), (6, 11, 12, 7), (7, 12, 13, 8), (8, 13, 14, 9), (9, 14, 10, 5), (10, 15, 16, 11), (11, 16, 17, 12), (12, 17, 18, 13), (13, 18, 19, 14), (14, 19, 15, 10), (15, 20, 21, 16), (16, 21, 22, 17), (17, 22, 23, 18), (18, 23, 24, 19), (19, 24, 20, 15), (20, 25, 26, 21), (21, 26, 27, 22), (22, 27, 28, 23), (23, 28, 29, 24), (24, 29, 25, 20), (25, 30, 31, 26), (26, 31, 32, 27), (27, 32, 33, 28), (28, 33, 34, 29), (29, 34, 30, 25), (30, 35, 36, 31), (31, 36, 37, 32), (32, 37, 38, 33), (33, 38, 39, 34), (34, 39, 35, 30), (35, 40, 41, 36), (36, 41, 42, 37), (37, 42, 43, 38), (38, 43, 44, 39), (39, 44, 40, 35), (40, 45, 46, 41), (41, 46, 47, 42), (42, 47, 48, 43), (43, 48, 49, 44), (44, 49, 45, 40), (135, 50, 51, 139), (139, 51, 130, 147), (147, 130, 132, 145), (145, 132, 54, 141), (141, 54, 50, 135), (50, 55, 56, 51), (51, 56, 131, 130), (52, 57, 58, 53), (132, 133, 59, 54), (54, 59, 55, 50), (55, 60, 61, 56), (56, 61, 62, 131), (131, 62, 63, 133), (133, 63, 64, 59), (59, 64, 60, 55), (60, 65, 66, 61), (61, 66, 67, 62), (62, 67, 68, 63), (63, 68, 69, 64), (64, 69, 65, 60), (65, 70, 71, 66), (66, 71, 72, 67), (67, 72, 73, 68), (68, 73, 74, 69), (69, 74, 70, 65), (70, 75, 76, 71), (71, 76, 77, 72), (72, 77, 78, 73), (73, 78, 79, 74), (74, 79, 75, 70), (75, 80, 81, 76), (76, 81, 82, 77), (77, 82, 83, 78), (78, 83, 84, 79), (79, 84, 80, 75), (80, 85, 86, 81), (81, 86, 87, 82), (82, 87, 88, 83), (83, 88, 89, 84), (84, 89, 85, 80), (85, 90, 91, 86), (86, 91, 92, 87), (87, 92, 93, 88), (88, 93, 94, 89), (89, 94, 90, 85), (90, 95, 96, 91), (91, 96, 97, 92), (92, 97, 98, 93), (93, 98, 99, 94), (94, 99, 95, 90), (95, 100, 101, 96), (96, 101, 102, 97), (97, 102, 103, 98), (98, 103, 104, 99), (99, 104, 100, 95), (100, 105, 106, 101), (101, 106, 107, 102), (102, 107, 108, 103), (103, 108, 109, 104), (104, 109, 105, 100), (105, 110, 111, 106), (106, 111, 112, 107), (107, 112, 113, 108), (108, 113, 114, 109), (109, 114, 110, 105), (110, 115, 116, 111), (111, 116, 117, 112), (112, 117, 118, 113), (113, 118, 119, 114), (114, 119, 115, 110), (115, 120, 121, 116), (116, 121, 122, 117), (117, 122, 123, 118), (118, 123, 124, 119), (119, 124, 120, 115), (120, 125, 126, 121), (121, 126, 127, 122), (122, 127, 128, 123), (123, 128, 129, 124), (124, 129, 125, 120), (125, 0, 1, 126), (126, 1, 2, 127), (127, 2, 3, 128), (128, 3, 4, 129), (129, 4, 0, 125), (57, 52, 130, 131), (52, 53, 132, 130), (53, 58, 133, 132), (58, 57, 131, 133), (49, 140, 134, 45), (140, 141, 135, 134), (48, 144, 140, 49), (144, 145, 141, 140), (47, 146, 144, 48), (149, 137, 157, 162), (46, 138, 146, 47), (138, 139, 147, 146), (45, 134, 138, 46), (134, 135, 139, 138), (136, 152, 153, 137, 145, 144), (143, 151, 150, 142, 146, 147), (142, 154, 155, 136, 144, 146), (137, 149, 148, 143, 147, 145), (164, 165, 158, 159, 163, 162, 157, 156, 166, 161, 160, 167), (142, 150, 165, 164), (137, 153, 156, 157), (154, 142, 164, 167), (150, 151, 158, 165), (151, 143, 159, 158), (143, 148, 163, 159), (155, 154, 167, 160), (152, 136, 161, 166), (136, 155, 160, 161), (148, 149, 162, 163), (153, 152, 166, 156)])
me_torus.polygons.foreach_set('use_smooth', [True] * 160)
me_torus.use_remesh_preserve_volume = False
me_torus.use_remesh_preserve_attributes = False
me_torus.use_mirror_vertex_groups = False
me_torus.update()
me_circle = bpy.data.meshes.new('Circle')
me_circle.from_pydata([(4.484e-08, 1.357, -0.0715), (-0.2647, 1.331, -0.0715), (-0.5192, 1.253, -0.0715), (-0.7537, 1.128, -0.0715), (-0.9593, 0.9593, -0.0715), (-1.128, 0.7537, -0.0715), (-1.253, 0.5192, -0.0715), (-1.331, 0.2647, -0.0715), (-1.357, -5.86e-09, -0.0715), (-1.331, -0.2647, -0.0715), (-1.253, -0.5192, -0.0715), (-1.128, -0.7537, -0.0715), (-0.9593, -0.9593, -0.0715), (-0.7537, -1.128, -0.0715), (-0.5192, -1.253, -0.0715), (-0.2647, -1.331, -0.0715), (4.869e-07, -1.357, -0.0715), (0.2647, -1.331, -0.0715), (0.5192, -1.253, -0.0715), (0.7537, -1.128, -0.0715), (0.9593, -0.9593, -0.0715), (1.128, -0.7537, -0.0715), (1.253, -0.5192, -0.0715), (1.331, -0.2647, -0.0715), (1.357, 1.202e-06, -0.0715), (1.331, 0.2647, -0.0715), (1.253, 0.5192, -0.0715), (1.128, 0.7537, -0.0715), (0.9593, 0.9593, -0.0715), (0.7537, 1.128, -0.0715), (0.5192, 1.253, -0.0715), (0.2647, 1.331, -0.0715), (7.32e-07, 0.08241, 0.4725), (-0.01608, 0.08083, 0.4725), (-0.03154, 0.07614, 0.4725), (-0.04579, 0.06853, 0.4725), (-0.05828, 0.05828, 0.4725), (-0.06853, 0.04579, 0.4725), (-0.07614, 0.03154, 0.4725), (-0.08083, 0.01608, 0.4725), (-0.08241, -2.636e-07, 0.4725), (-0.08083, -0.01608, 0.4725), (-0.07614, -0.03154, 0.4725), (-0.06853, -0.04579, 0.4725), (-0.05828, -0.05828, 0.4725), (-0.04579, -0.06853, 0.4725), (-0.03154, -0.07614, 0.4725), (-0.01608, -0.08083, 0.4725), (1.512e-07, -0.08241, 0.4725), (0.01608, -0.08083, 0.4725), (0.03154, -0.07614, 0.4725), (0.04579, -0.06853, 0.4725), (0.05828, -0.05828, 0.4725), (0.06853, -0.04579, 0.4725), (0.07614, -0.03154, 0.4725), (0.08083, -0.01608, 0.4725), (0.08241, 2.681e-07, 0.4725), (0.08083, 0.01608, 0.4725), (0.07614, 0.03154, 0.4725), (0.06853, 0.04579, 0.4725), (0.05828, 0.05828, 0.4725), (0.04579, 0.06853, 0.4725), (0.03154, 0.07614, 0.4725), (0.01608, 0.08083, 0.4725), (-0.244, 1.227, 0.4725), (3.227e-08, 1.251, 0.4725), (-0.4786, 1.156, 0.4725), (-0.6949, 1.04, 0.4725), (-0.8844, 0.8844, 0.4725), (-1.04, 0.6949, 0.4725), (-1.156, 0.4786, 0.4725), (-1.227, 0.244, 0.4725), (-1.251, 1.632e-08, 0.4725), (-1.227, -0.244, 0.4725), (-1.156, -0.4786, 0.4725), (-1.04, -0.6949, 0.4725), (-0.8844, -0.8844, 0.4725), (-0.6949, -1.04, 0.4725), (-0.4786, -1.156, 0.4725), (-0.244, -1.227, 0.4725), (4.398e-07, -1.251, 0.4725), (0.244, -1.227, 0.4725), (0.4786, -1.156, 0.4725), (0.6949, -1.04, 0.4725), (0.8844, -0.8844, 0.4725), (1.04, -0.6949, 0.4725), (1.156, -0.4786, 0.4725), (1.227, -0.244, 0.4725), (1.251, 1.13e-06, 0.4725), (1.227, 0.244, 0.4725), (1.156, 0.4786, 0.4725), (1.04, 0.6949, 0.4725), (0.8844, 0.8844, 0.4725), (0.6949, 1.04, 0.4725), (0.4786, 1.156, 0.4725), (0.244, 1.227, 0.4725), (-0.01608, 0.08083, 0.5347), (7.798e-07, 0.08241, 0.5347), (-0.03154, 0.07614, 0.5347), (-0.04579, 0.06853, 0.5347), (-0.05828, 0.05828, 0.5347), (-0.06853, 0.04579, 0.5347), (-0.07614, 0.03154, 0.5347), (-0.08083, 0.01608, 0.5347), (-0.08241, -2.636e-07, 0.5347), (-0.08083, -0.01608, 0.5347), (-0.07614, -0.03154, 0.5347), (-0.06853, -0.04579, 0.5347), (-0.05828, -0.05828, 0.5347), (-0.04579, -0.06853, 0.5347), (-0.03154, -0.07614, 0.5347), (-0.01608, -0.08083, 0.5347), (1.99e-07, -0.08241, 0.5347), (0.01608, -0.08083, 0.5347), (0.03154, -0.07614, 0.5347), (0.04579, -0.06853, 0.5347), (0.05828, -0.05828, 0.5347), (0.06853, -0.04579, 0.5347), (0.07614, -0.03154, 0.5347), (0.08083, -0.01608, 0.5347), (0.08241, 2.681e-07, 0.5347), (0.08083, 0.01608, 0.5347), (0.07614, 0.03154, 0.5347), (0.06853, 0.04579, 0.5347), (0.05828, 0.05828, 0.5347), (0.04579, 0.06853, 0.5347), (0.03154, 0.07614, 0.5347), (0.01608, 0.08083, 0.5347), (-0.03436, 0.1727, 0.5347), (1.612e-06, 0.1761, 0.5347), (-0.0674, 0.1627, 0.5347), (-0.09785, 0.1464, 0.5347), (-0.1245, 0.1245, 0.5347), (-0.1464, 0.09785, 0.5347), (-0.1627, 0.0674, 0.5347), (-0.1727, 0.03436, 0.5347), (-0.1761, -5.665e-07, 0.5347), (-0.1727, -0.03436, 0.5347), (-0.1627, -0.0674, 0.5347), (-0.1464, -0.09785, 0.5347), (-0.1245, -0.1245, 0.5347), (-0.09785, -0.1464, 0.5347), (-0.0674, -0.1627, 0.5347), (-0.03436, -0.1727, 0.5347), (3.703e-07, -0.1761, 0.5347), (0.03436, -0.1727, 0.5347), (0.0674, -0.1627, 0.5347), (0.09785, -0.1464, 0.5347), (0.1245, -0.1245, 0.5347), (0.1464, -0.09785, 0.5347), (0.1627, -0.0674, 0.5347), (0.1727, -0.03436, 0.5347), (0.1761, 5.697e-07, 0.5347), (0.1727, 0.03436, 0.5347), (0.1627, 0.0674, 0.5347), (0.1464, 0.09785, 0.5347), (0.1245, 0.1245, 0.5347), (0.09785, 0.1464, 0.5347), (0.0674, 0.1627, 0.5347), (0.03436, 0.1727, 0.5347), (-0.03436, 0.1727, 0.6241), (1.647e-06, 0.1761, 0.6241), (-0.0674, 0.1627, 0.6241), (-0.09785, 0.1464, 0.6241), (-0.1245, 0.1245, 0.6241), (-0.1464, 0.09785, 0.6241), (-0.1627, 0.0674, 0.6241), (-0.1727, 0.03436, 0.6241), (-0.1761, -5.665e-07, 0.6241), (-0.1727, -0.03436, 0.6241), (-0.1627, -0.0674, 0.6241), (-0.1464, -0.09785, 0.6241), (-0.1245, -0.1245, 0.6241), (-0.09785, -0.1464, 0.6241), (-0.0674, -0.1627, 0.6241), (-0.03436, -0.1727, 0.6241), (4.058e-07, -0.1761, 0.6241), (0.03436, -0.1727, 0.6241), (0.0674, -0.1627, 0.6241), (0.09785, -0.1464, 0.6241), (0.1245, -0.1245, 0.6241), (0.1464, -0.09785, 0.6241), (0.1627, -0.0674, 0.6241), (0.1727, -0.03436, 0.6241), (0.1761, 5.697e-07, 0.6241), (0.1727, 0.03436, 0.6241), (0.1627, 0.0674, 0.6241), (0.1464, 0.09785, 0.6241), (0.1245, 0.1245, 0.6241), (0.09785, 0.1464, 0.6241), (0.0674, 0.1627, 0.6241), (0.03436, 0.1727, 0.6241), (-0.03042, 0.1529, 0.6394), (1.475e-06, 0.1559, 0.6394), (-0.05967, 0.144, 0.6394), (-0.08662, 0.1296, 0.6394), (-0.1102, 0.1102, 0.6394), (-0.1296, 0.08662, 0.6394), (-0.144, 0.05967, 0.6394), (-0.1529, 0.03042, 0.6394), (-0.1559, -5.009e-07, 0.6394), (-0.1529, -0.03042, 0.6394), (-0.144, -0.05967, 0.6394), (-0.1296, -0.08662, 0.6394), (-0.1102, -0.1102, 0.6394), (-0.08662, -0.1296, 0.6394), (-0.05967, -0.144, 0.6394), (-0.03042, -0.1529, 0.6394), (3.759e-07, -0.1559, 0.6394), (0.03042, -0.1529, 0.6394), (0.05967, -0.144, 0.6394), (0.08662, -0.1296, 0.6394), (0.1102, -0.1102, 0.6394), (0.1296, -0.08662, 0.6394), (0.144, -0.05967, 0.6394), (0.1529, -0.03042, 0.6394), (0.1559, 5.048e-07, 0.6394), (0.1529, 0.03042, 0.6394), (0.144, 0.05967, 0.6394), (0.1296, 0.08662, 0.6394), (0.1102, 0.1102, 0.6394), (0.08662, 0.1296, 0.6394), (0.05967, 0.144, 0.6394), (0.03042, 0.1529, 0.6394), (-0.13, 0.6538, 0.4725), (3.821e-07, 0.6666, 0.4725), (-0.2551, 0.6158, 0.4725), (-0.3703, 0.5542, 0.4725), (-0.4713, 0.4713, 0.4725), (-0.5542, 0.3703, 0.4725), (-0.6158, 0.2551, 0.4725), (-0.6538, 0.13, 0.4725), (-0.6666, -1.236e-07, 0.4725), (-0.6538, -0.13, 0.4725), (-0.6158, -0.2551, 0.4725), (-0.5542, -0.3703, 0.4725), (-0.4713, -0.4713, 0.4725), (-0.3703, -0.5542, 0.4725), (-0.2551, -0.6158, 0.4725), (-0.13, -0.6538, 0.4725), (2.955e-07, -0.6666, 0.4725), (0.13, -0.6538, 0.4725), (0.2551, -0.6158, 0.4725), (0.3703, -0.5542, 0.4725), (0.4713, -0.4713, 0.4725), (0.5542, -0.3703, 0.4725), (0.6158, -0.2551, 0.4725), (0.6538, -0.13, 0.4725), (0.6666, 6.988e-07, 0.4725), (0.6538, 0.13, 0.4725), (0.6158, 0.2551, 0.4725), (0.5542, 0.3703, 0.4725), (0.4713, 0.4713, 0.4725), (0.3703, 0.5542, 0.4725), (0.2551, 0.6158, 0.4725), (0.13, 0.6538, 0.4725), (2.072e-07, 0.9587, 0.4725), (-0.187, 0.9403, 0.4725), (-0.3669, 0.8857, 0.4725), (-0.5326, 0.7971, 0.4725), (-0.6779, 0.6779, 0.4725), (-0.7971, 0.5326, 0.4725), (-0.8857, 0.3669, 0.4725), (-0.9403, 0.187, 0.4725), (-0.9587, -5.365e-08, 0.4725), (-0.9403, -0.187, 0.4725), (-0.8857, -0.3669, 0.4725), (-0.7971, -0.5326, 0.4725), (-0.6779, -0.6779, 0.4725), (-0.5326, -0.7971, 0.4725), (-0.3669, -0.8857, 0.4725), (-0.187, -0.9403, 0.4725), (3.677e-07, -0.9587, 0.4725), (0.187, -0.9403, 0.4725), (0.3669, -0.8857, 0.4725), (0.5326, -0.7971, 0.4725), (0.6779, -0.6779, 0.4725), (0.7971, -0.5326, 0.4725), (0.8857, -0.3669, 0.4725), (0.9403, -0.187, 0.4725), (0.9587, 9.142e-07, 0.4725), (0.9403, 0.187, 0.4725), (0.8857, 0.3669, 0.4725), (0.7971, 0.5326, 0.4725), (0.6779, 0.6779, 0.4725), (0.5326, 0.7971, 0.4725), (0.3669, 0.8857, 0.4725), (0.187, 0.9403, 0.4725)], [], [(1, 0, 31, 30, 29, 28, 27, 26, 25, 24, 23, 22, 21, 20, 19, 18, 17, 16, 15, 14, 13, 12, 11, 10, 9, 8, 7, 6, 5, 4, 3, 2), (41, 42, 106, 105), (22, 23, 87, 86), (9, 10, 74, 73), (23, 24, 88, 87), (10, 11, 75, 74), (24, 25, 89, 88), (11, 12, 76, 75), (25, 26, 90, 89), (12, 13, 77, 76), (26, 27, 91, 90), (13, 14, 78, 77), (0, 1, 64, 65), (27, 28, 92, 91), (14, 15, 79, 78), (1, 2, 66, 64), (28, 29, 93, 92), (15, 16, 80, 79), (2, 3, 67, 66), (29, 30, 94, 93), (16, 17, 81, 80), (3, 4, 68, 67), (30, 31, 95, 94), (17, 18, 82, 81), (4, 5, 69, 68), (31, 0, 65, 95), (18, 19, 83, 82), (5, 6, 70, 69), (19, 20, 84, 83), (6, 7, 71, 70), (20, 21, 85, 84), (7, 8, 72, 71), (21, 22, 86, 85), (8, 9, 73, 72), (257, 256, 65, 64), (258, 257, 64, 66), (259, 258, 66, 67), (260, 259, 67, 68), (261, 260, 68, 69), (262, 261, 69, 70), (263, 262, 70, 71), (264, 263, 71, 72), (265, 264, 72, 73), (266, 265, 73, 74), (267, 266, 74, 75), (268, 267, 75, 76), (269, 268, 76, 77), (270, 269, 77, 78), (271, 270, 78, 79), (272, 271, 79, 80), (273, 272, 80, 81), (274, 273, 81, 82), (275, 274, 82, 83), (276, 275, 83, 84), (277, 276, 84, 85), (278, 277, 85, 86), (279, 278, 86, 87), (280, 279, 87, 88), (281, 280, 88, 89), (282, 281, 89, 90), (283, 282, 90, 91), (284, 283, 91, 92), (285, 284, 92, 93), (286, 285, 93, 94), (287, 286, 94, 95), (256, 287, 95, 65), (108, 109, 141, 140), (55, 56, 120, 119), (42, 43, 107, 106), (56, 57, 121, 120), (43, 44, 108, 107), (57, 58, 122, 121), (44, 45, 109, 108), (58, 59, 123, 122), (45, 46, 110, 109), (32, 33, 96, 97), (59, 60, 124, 123), (46, 47, 111, 110), (33, 34, 98, 96), (60, 61, 125, 124), (47, 48, 112, 111), (34, 35, 99, 98), (61, 62, 126, 125), (48, 49, 113, 112), (35, 36, 100, 99), (62, 63, 127, 126), (49, 50, 114, 113), (36, 37, 101, 100), (63, 32, 97, 127), (50, 51, 115, 114), (37, 38, 102, 101), (51, 52, 116, 115), (38, 39, 103, 102), (52, 53, 117, 116), (39, 40, 104, 103), (53, 54, 118, 117), (40, 41, 105, 104), (54, 55, 119, 118), (143, 144, 176, 175), (122, 123, 155, 154), (109, 110, 142, 141), (97, 96, 128, 129), (123, 124, 156, 155), (110, 111, 143, 142), (96, 98, 130, 128), (124, 125, 157, 156), (111, 112, 144, 143), (98, 99, 131, 130), (125, 126, 158, 157), (112, 113, 145, 144), (99, 100, 132, 131), (126, 127, 159, 158), (113, 114, 146, 145), (100, 101, 133, 132), (127, 97, 129, 159), (114, 115, 147, 146), (101, 102, 134, 133), (115, 116, 148, 147), (102, 103, 135, 134), (116, 117, 149, 148), (103, 104, 136, 135), (117, 118, 150, 149), (104, 105, 137, 136), (118, 119, 151, 150), (105, 106, 138, 137), (119, 120, 152, 151), (106, 107, 139, 138), (120, 121, 153, 152), (107, 108, 140, 139), (121, 122, 154, 153), (178, 179, 211, 210), (130, 131, 163, 162), (157, 158, 190, 189), (144, 145, 177, 176), (131, 132, 164, 163), (158, 159, 191, 190), (145, 146, 178, 177), (132, 133, 165, 164), (159, 129, 161, 191), (146, 147, 179, 178), (133, 134, 166, 165), (147, 148, 180, 179), (134, 135, 167, 166), (148, 149, 181, 180), (135, 136, 168, 167), (149, 150, 182, 181), (136, 137, 169, 168), (150, 151, 183, 182), (137, 138, 170, 169), (151, 152, 184, 183), (138, 139, 171, 170), (152, 153, 185, 184), (139, 140, 172, 171), (153, 154, 186, 185), (140, 141, 173, 172), (154, 155, 187, 186), (141, 142, 174, 173), (129, 128, 160, 161), (155, 156, 188, 187), (142, 143, 175, 174), (128, 130, 162, 160), (156, 157, 189, 188), (192, 194, 195, 196, 197, 198, 199, 200, 201, 202, 203, 204, 205, 206, 207, 208, 209, 210, 211, 212, 213, 214, 215, 216, 217, 218, 219, 220, 221, 222, 223, 193), (165, 166, 198, 197), (179, 180, 212, 211), (166, 167, 199, 198), (180, 181, 213, 212), (167, 168, 200, 199), (181, 182, 214, 213), (168, 169, 201, 200), (182, 183, 215, 214), (169, 170, 202, 201), (183, 184, 216, 215), (170, 171, 203, 202), (184, 185, 217, 216), (171, 172, 204, 203), (185, 186, 218, 217), (172, 173, 205, 204), (186, 187, 219, 218), (173, 174, 206, 205), (161, 160, 192, 193), (187, 188, 220, 219), (174, 175, 207, 206), (160, 162, 194, 192), (188, 189, 221, 220), (175, 176, 208, 207), (162, 163, 195, 194), (189, 190, 222, 221), (176, 177, 209, 208), (163, 164, 196, 195), (190, 191, 223, 222), (177, 178, 210, 209), (164, 165, 197, 196), (191, 161, 193, 223), (32, 63, 255, 225), (63, 62, 254, 255), (62, 61, 253, 254), (61, 60, 252, 253), (60, 59, 251, 252), (59, 58, 250, 251), (58, 57, 249, 250), (57, 56, 248, 249), (56, 55, 247, 248), (55, 54, 246, 247), (54, 53, 245, 246), (53, 52, 244, 245), (52, 51, 243, 244), (51, 50, 242, 243), (50, 49, 241, 242), (49, 48, 240, 241), (48, 47, 239, 240), (47, 46, 238, 239), (46, 45, 237, 238), (45, 44, 236, 237), (44, 43, 235, 236), (43, 42, 234, 235), (42, 41, 233, 234), (41, 40, 232, 233), (40, 39, 231, 232), (39, 38, 230, 231), (38, 37, 229, 230), (37, 36, 228, 229), (36, 35, 227, 228), (35, 34, 226, 227), (34, 33, 224, 226), (33, 32, 225, 224), (225, 255, 287, 256), (255, 254, 286, 287), (254, 253, 285, 286), (253, 252, 284, 285), (252, 251, 283, 284), (251, 250, 282, 283), (250, 249, 281, 282), (249, 248, 280, 281), (248, 247, 279, 280), (247, 246, 278, 279), (246, 245, 277, 278), (245, 244, 276, 277), (244, 243, 275, 276), (243, 242, 274, 275), (242, 241, 273, 274), (241, 240, 272, 273), (240, 239, 271, 272), (239, 238, 270, 271), (238, 237, 269, 270), (237, 236, 268, 269), (236, 235, 267, 268), (235, 234, 266, 267), (234, 233, 265, 266), (233, 232, 264, 265), (232, 231, 263, 264), (231, 230, 262, 263), (230, 229, 261, 262), (229, 228, 260, 261), (228, 227, 259, 260), (227, 226, 258, 259), (226, 224, 257, 258), (224, 225, 256, 257)])
me_circle.use_remesh_preserve_volume = False
me_circle.use_remesh_preserve_attributes = False
me_circle.use_mirror_vertex_groups = False
me_circle.update()

# ---- objects
ob_sphere = bpy.data.objects.new('Sphere', me_sphere_004)
ob_torus_001 = bpy.data.objects.new('Torus.001', me_torus_003)
ob_torus = bpy.data.objects.new('Torus', me_torus)
ob_circle = bpy.data.objects.new('Circle', me_circle)
ob_lamp = bpy.data.objects.new('Lamp', light_lamp)
ob_camera = bpy.data.objects.new('Camera', cam_camera)

# ---- transforms, parenting, visibility, modifiers, constraints
ob_sphere.location = (0.0, 0.0, 1.689)
ob_sphere.scale = (0.2188, 0.2188, 0.2188)
ob_sphere.lineart.crease_threshold = 0.0
ob_torus_001.location = (0.0, 0.0, 1.687)
ob_torus_001.rotation_euler = (9.676e-09, 3.142, 42.73)
ob_torus_001.scale = (0.7287, 0.7287, 0.7287)
ob_torus_001.lineart.crease_threshold = 0.0
ob_torus.location = (0.0, 0.0, 1.687)
ob_torus.rotation_euler = (1.571, 3.884, 1.438)
ob_torus.lineart.crease_threshold = 0.0
ob_circle.location = (0.0, 0.0, -0.1368)
ob_circle.lineart.crease_threshold = 0.0
ob_lamp.location = (4.076, 1.005, 5.904)
ob_lamp.rotation_euler = (0.6503, 0.05522, 1.866)
ob_lamp.lock_rotations_4d = False
ob_lamp.empty_display_type = 'ARROWS'
ob_lamp.color = (0.0, 0.0, 0.0, 0.0)
ob_lamp.lineart.crease_threshold = 0.0
ob_camera.location = (7.481, -6.508, 5.344)
ob_camera.rotation_euler = (1.109, 0.01082, 0.8149)
ob_camera.lock_rotations_4d = False
ob_camera.empty_display_type = 'ARROWS'
ob_camera.color = (0.0, 0.0, 0.0, 0.0)
ob_camera.display_type = 'WIRE'
ob_camera.lineart.crease_threshold = 0.0

# ---- collection membership
col_collection_1.objects.link(ob_sphere)
col_collection_1.objects.link(ob_torus_001)
col_collection_1.objects.link(ob_torus)
col_collection_1.objects.link(ob_circle)
col_collection_1.objects.link(ob_lamp)
col_collection_1.objects.link(ob_camera)

# ---- scene / render settings (as saved in the file)
scene.camera = ob_camera
scene.frame_start = 1; scene.frame_end = 250; scene.frame_set(1)
scene.render.engine = 'BLENDER_EEVEE_NEXT'
scene.render.resolution_percentage = 50
scene.render.dither_intensity = 0.0
scene.cycles.use_denoising = False
scene.cycles.samples = 10
scene.cycles.sampling_pattern = 'TABULATED_SOBOL'
scene.cycles.light_sampling_threshold = 0.0
scene.cycles.use_adaptive_sampling = False
scene.cycles.use_light_tree = False
scene.cycles.blur_glossy = 0.0
scene.cycles.pixel_filter_type = 'GAUSSIAN'
scene.cycles.sample_clamp_indirect = 0.0
scene.view_settings.view_transform = 'Standard'
bpy.context.view_layer.update()
